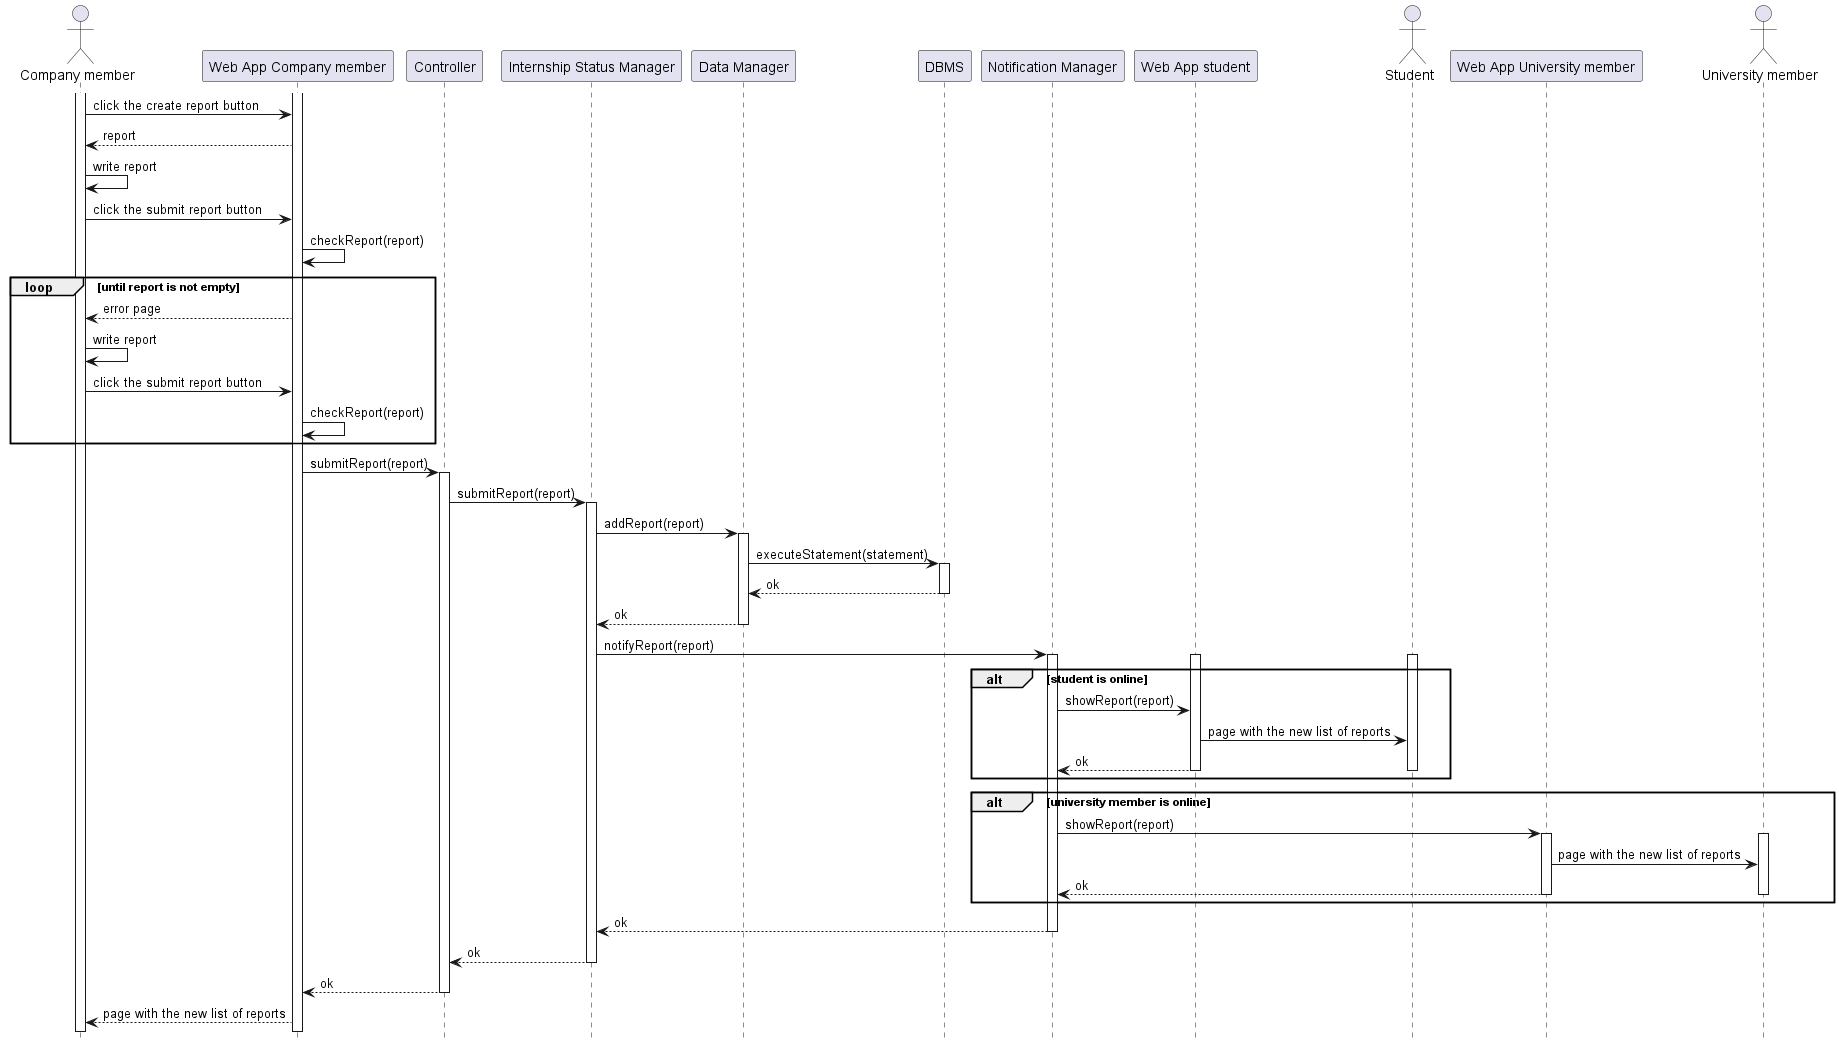

The diagram above was rendered by PlantUML. Its source (embedded in the PNG):
@startuml RV25_diagram
hide footbox

actor "Company member" as CM
participant "Web App Company member" AS WACM
participant "Controller" as C
participant "Internship Status Manager" as IM
participant "Data Manager" as DM
participant "DBMS" as DB
participant "Notification Manager" as NM
participant "Web App student" AS WAST
actor "Student" as ST
participant "Web App University member" AS WAUM
actor "University member" AS UM

activate CM
activate WACM
CM -> WACM : click the create report button
WACM --> CM : report
CM -> CM   : write report
CM -> WACM : click the submit report button
WACM -> WACM : checkReport(report)
loop until report is not empty
    WACM --> CM : error page
    CM -> CM   : write report
    CM -> WACM : click the submit report button
    WACM -> WACM : checkReport(report)
end
WACM -> C : submitReport(report)
activate C
C -> IM    : submitReport(report)
activate IM
IM -> DM : addReport(report)
activate  DM
DM -> DB : executeStatement(statement)
activate DB
DB --> DM : ok
deactivate DB
DM --> IM : ok
deactivate DM
IM -> NM : notifyReport(report)
activate NM
alt student is online
    activate WAST
    activate ST
    NM -> WAST : showReport(report)
    WAST -> ST : page with the new list of reports
    WAST --> NM : ok
    deactivate WAST
    deactivate ST
end 
alt university member is online
    NM -> WAUM : showReport(report)
    activate WAUM
    activate UM
    WAUM -> UM : page with the new list of reports
    WAUM --> NM : ok
    deactivate WAUM
    deactivate UM
end 
NM --> IM : ok
deactivate NM
IM --> C : ok
deactivate IM
C --> WACM : ok 
deactivate C
WACM --> CM : page with the new list of reports
@enduml